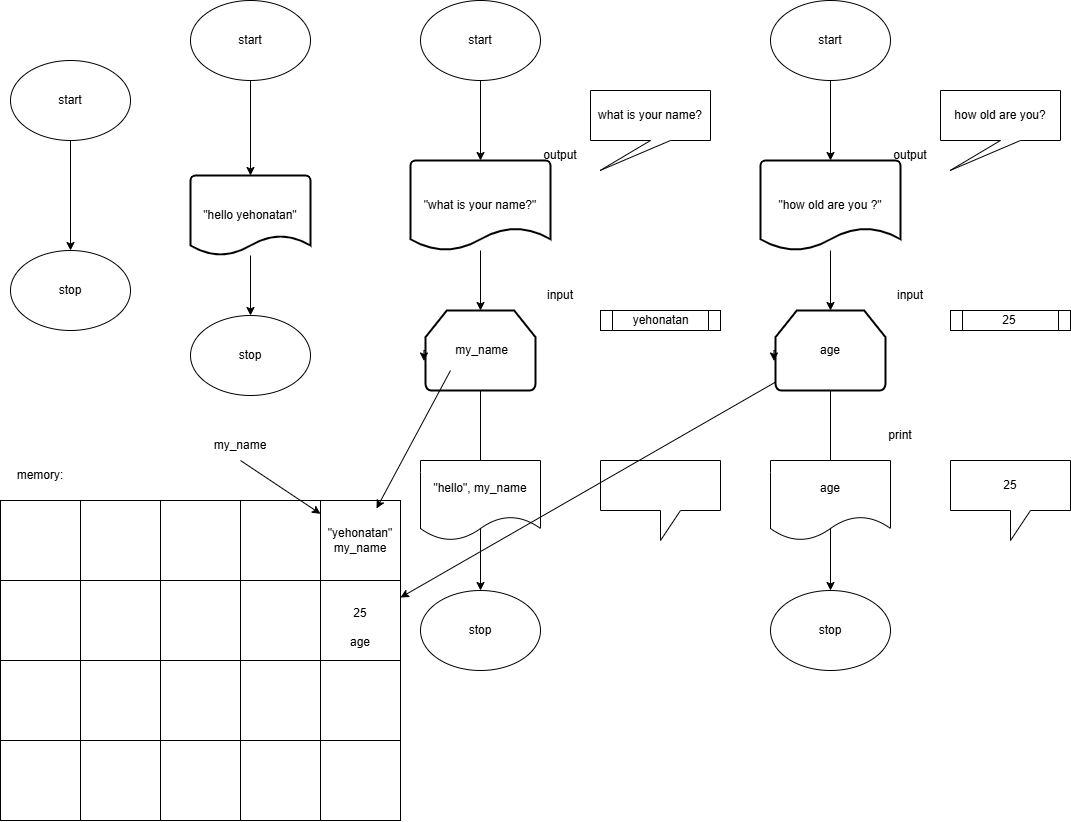

The diagram above was exported from draw.io. Its source (the exported page's mxGraphModel, read from the mxfile embedded in the PNG):
<mxGraphModel dx="1106" dy="656" grid="1" gridSize="10" guides="1" tooltips="1" connect="1" arrows="1" fold="1" page="1" pageScale="1" pageWidth="827" pageHeight="1169" math="0" shadow="0">
  <root>
    <mxCell id="0" />
    <mxCell id="1" parent="0" />
    <mxCell id="nipheLj3nUJlefZFiiL7-1" parent="1" style="ellipse;whiteSpace=wrap;html=1;" value="stop" vertex="1">
      <mxGeometry height="80" width="120" x="50" y="390" as="geometry" />
    </mxCell>
    <mxCell id="nipheLj3nUJlefZFiiL7-3" edge="1" parent="1" source="nipheLj3nUJlefZFiiL7-2" style="edgeStyle=orthogonalEdgeStyle;rounded=0;orthogonalLoop=1;jettySize=auto;html=1;" target="nipheLj3nUJlefZFiiL7-1" value="">
      <mxGeometry relative="1" as="geometry" />
    </mxCell>
    <mxCell id="nipheLj3nUJlefZFiiL7-2" parent="1" style="ellipse;whiteSpace=wrap;html=1;" value="start" vertex="1">
      <mxGeometry height="80" width="120" x="50" y="200" as="geometry" />
    </mxCell>
    <mxCell id="nipheLj3nUJlefZFiiL7-4" parent="1" style="ellipse;whiteSpace=wrap;html=1;" value="stop" vertex="1">
      <mxGeometry height="80" width="120" x="230" y="455" as="geometry" />
    </mxCell>
    <mxCell id="nipheLj3nUJlefZFiiL7-5" edge="1" parent="1" source="nipheLj3nUJlefZFiiL7-7" style="edgeStyle=orthogonalEdgeStyle;rounded=0;orthogonalLoop=1;jettySize=auto;html=1;" target="nipheLj3nUJlefZFiiL7-4" value="">
      <mxGeometry relative="1" as="geometry" />
    </mxCell>
    <mxCell id="nipheLj3nUJlefZFiiL7-6" parent="1" style="ellipse;whiteSpace=wrap;html=1;" value="start" vertex="1">
      <mxGeometry height="80" width="120" x="230" y="140" as="geometry" />
    </mxCell>
    <mxCell id="nipheLj3nUJlefZFiiL7-8" edge="1" parent="1" source="nipheLj3nUJlefZFiiL7-6" style="edgeStyle=orthogonalEdgeStyle;rounded=0;orthogonalLoop=1;jettySize=auto;html=1;" target="nipheLj3nUJlefZFiiL7-7" value="">
      <mxGeometry relative="1" as="geometry">
        <mxPoint x="290" y="235" as="sourcePoint" />
        <mxPoint x="290" y="455" as="targetPoint" />
      </mxGeometry>
    </mxCell>
    <mxCell id="nipheLj3nUJlefZFiiL7-7" parent="1" style="strokeWidth=2;html=1;shape=mxgraph.flowchart.document2;whiteSpace=wrap;size=0.25;" value="&quot;hello yehonatan&quot;" vertex="1">
      <mxGeometry height="80" width="120" x="230" y="315" as="geometry" />
    </mxCell>
    <mxCell id="nipheLj3nUJlefZFiiL7-9" parent="1" style="ellipse;whiteSpace=wrap;html=1;" value="stop" vertex="1">
      <mxGeometry height="80" width="120" x="460" y="730" as="geometry" />
    </mxCell>
    <mxCell id="nipheLj3nUJlefZFiiL7-11" parent="1" style="ellipse;whiteSpace=wrap;html=1;" value="start" vertex="1">
      <mxGeometry height="80" width="120" x="460" y="140" as="geometry" />
    </mxCell>
    <mxCell id="nipheLj3nUJlefZFiiL7-12" edge="1" parent="1" source="nipheLj3nUJlefZFiiL7-11" style="edgeStyle=orthogonalEdgeStyle;rounded=0;orthogonalLoop=1;jettySize=auto;html=1;" value="">
      <mxGeometry relative="1" as="geometry">
        <mxPoint x="520" y="220" as="sourcePoint" />
        <mxPoint x="520" y="300" as="targetPoint" />
      </mxGeometry>
    </mxCell>
    <mxCell id="nipheLj3nUJlefZFiiL7-17" edge="1" parent="1" source="nipheLj3nUJlefZFiiL7-14" style="edgeStyle=orthogonalEdgeStyle;rounded=0;orthogonalLoop=1;jettySize=auto;html=1;" target="nipheLj3nUJlefZFiiL7-9" value="">
      <mxGeometry relative="1" as="geometry" />
    </mxCell>
    <mxCell id="nipheLj3nUJlefZFiiL7-14" parent="1" style="strokeWidth=2;html=1;shape=mxgraph.flowchart.loop_limit;whiteSpace=wrap;" value="&amp;nbsp;my_name" vertex="1">
      <mxGeometry height="80" width="110" x="465" y="450" as="geometry" />
    </mxCell>
    <mxCell id="nipheLj3nUJlefZFiiL7-32" edge="1" parent="1" source="nipheLj3nUJlefZFiiL7-16" style="edgeStyle=orthogonalEdgeStyle;rounded=0;orthogonalLoop=1;jettySize=auto;html=1;" target="nipheLj3nUJlefZFiiL7-14" value="">
      <mxGeometry relative="1" as="geometry" />
    </mxCell>
    <mxCell id="nipheLj3nUJlefZFiiL7-16" parent="1" style="strokeWidth=2;html=1;shape=mxgraph.flowchart.document2;whiteSpace=wrap;size=0.25;" value="&quot;what is your name?&quot;" vertex="1">
      <mxGeometry height="90" width="140" x="450" y="300" as="geometry" />
    </mxCell>
    <mxCell id="nipheLj3nUJlefZFiiL7-18" parent="1" style="whiteSpace=wrap;html=1;aspect=fixed;" value="" vertex="1">
      <mxGeometry height="80" width="80" x="40" y="640" as="geometry" />
    </mxCell>
    <mxCell id="nipheLj3nUJlefZFiiL7-19" parent="1" style="whiteSpace=wrap;html=1;aspect=fixed;" value="&lt;div&gt;&quot;yehonatan&quot;&lt;/div&gt;my_name" vertex="1">
      <mxGeometry height="80" width="80" x="360" y="640" as="geometry" />
    </mxCell>
    <mxCell id="nipheLj3nUJlefZFiiL7-20" parent="1" style="whiteSpace=wrap;html=1;aspect=fixed;" value="" vertex="1">
      <mxGeometry height="80" width="80" x="280" y="640" as="geometry" />
    </mxCell>
    <mxCell id="nipheLj3nUJlefZFiiL7-21" parent="1" style="whiteSpace=wrap;html=1;aspect=fixed;" value="" vertex="1">
      <mxGeometry height="80" width="80" x="200" y="640" as="geometry" />
    </mxCell>
    <mxCell id="nipheLj3nUJlefZFiiL7-22" parent="1" style="whiteSpace=wrap;html=1;aspect=fixed;" value="" vertex="1">
      <mxGeometry height="80" width="80" x="120" y="640" as="geometry" />
    </mxCell>
    <mxCell id="nipheLj3nUJlefZFiiL7-23" parent="1" style="whiteSpace=wrap;html=1;aspect=fixed;" value="" vertex="1">
      <mxGeometry height="80" width="80" x="120" y="720" as="geometry" />
    </mxCell>
    <mxCell id="nipheLj3nUJlefZFiiL7-24" parent="1" style="whiteSpace=wrap;html=1;aspect=fixed;" value="" vertex="1">
      <mxGeometry height="80" width="80" x="40" y="720" as="geometry" />
    </mxCell>
    <mxCell id="nipheLj3nUJlefZFiiL7-26" parent="1" style="whiteSpace=wrap;html=1;aspect=fixed;" value="&lt;div&gt;&lt;br&gt;&lt;/div&gt;&lt;div&gt;25&lt;/div&gt;&lt;div&gt;&lt;br&gt;&lt;/div&gt;age" vertex="1">
      <mxGeometry height="80" width="80" x="360" y="720" as="geometry" />
    </mxCell>
    <mxCell id="nipheLj3nUJlefZFiiL7-27" parent="1" style="whiteSpace=wrap;html=1;aspect=fixed;" value="" vertex="1">
      <mxGeometry height="80" width="80" x="280" y="720" as="geometry" />
    </mxCell>
    <mxCell id="nipheLj3nUJlefZFiiL7-28" parent="1" style="whiteSpace=wrap;html=1;aspect=fixed;" value="" vertex="1">
      <mxGeometry height="80" width="80" x="200" y="720" as="geometry" />
    </mxCell>
    <mxCell id="nipheLj3nUJlefZFiiL7-29" parent="1" style="text;html=1;whiteSpace=wrap;strokeColor=none;fillColor=none;align=center;verticalAlign=middle;rounded=0;" value="memory:" vertex="1">
      <mxGeometry height="30" width="60" x="50" y="600" as="geometry" />
    </mxCell>
    <mxCell id="nipheLj3nUJlefZFiiL7-30" parent="1" style="text;html=1;whiteSpace=wrap;strokeColor=none;fillColor=none;align=center;verticalAlign=middle;rounded=0;" value="my_name" vertex="1">
      <mxGeometry height="30" width="60" x="250" y="570" as="geometry" />
    </mxCell>
    <mxCell id="nipheLj3nUJlefZFiiL7-31" edge="1" parent="1" source="nipheLj3nUJlefZFiiL7-30" style="endArrow=classic;html=1;rounded=0;exitX=0.5;exitY=1;exitDx=0;exitDy=0;" target="nipheLj3nUJlefZFiiL7-19" value="">
      <mxGeometry height="50" relative="1" width="50" as="geometry">
        <Array as="points" />
        <mxPoint x="340" y="590" as="sourcePoint" />
        <mxPoint x="430" y="630" as="targetPoint" />
      </mxGeometry>
    </mxCell>
    <mxCell id="nipheLj3nUJlefZFiiL7-33" parent="1" style="text;html=1;whiteSpace=wrap;strokeColor=none;fillColor=none;align=center;verticalAlign=middle;rounded=0;" value="output" vertex="1">
      <mxGeometry height="30" width="60" x="570" y="280" as="geometry" />
    </mxCell>
    <mxCell id="nipheLj3nUJlefZFiiL7-35" parent="1" style="text;html=1;whiteSpace=wrap;strokeColor=none;fillColor=none;align=center;verticalAlign=middle;rounded=0;" value="input" vertex="1">
      <mxGeometry height="30" width="60" x="570" y="420" as="geometry" />
    </mxCell>
    <mxCell id="nipheLj3nUJlefZFiiL7-36" parent="1" style="whiteSpace=wrap;html=1;aspect=fixed;" value="" vertex="1">
      <mxGeometry height="80" width="80" x="120" y="800" as="geometry" />
    </mxCell>
    <mxCell id="nipheLj3nUJlefZFiiL7-37" parent="1" style="whiteSpace=wrap;html=1;aspect=fixed;" value="" vertex="1">
      <mxGeometry height="80" width="80" x="40" y="800" as="geometry" />
    </mxCell>
    <mxCell id="nipheLj3nUJlefZFiiL7-38" parent="1" style="whiteSpace=wrap;html=1;aspect=fixed;" value="" vertex="1">
      <mxGeometry height="80" width="80" x="360" y="800" as="geometry" />
    </mxCell>
    <mxCell id="nipheLj3nUJlefZFiiL7-39" parent="1" style="whiteSpace=wrap;html=1;aspect=fixed;" value="" vertex="1">
      <mxGeometry height="80" width="80" x="280" y="800" as="geometry" />
    </mxCell>
    <mxCell id="nipheLj3nUJlefZFiiL7-40" parent="1" style="whiteSpace=wrap;html=1;aspect=fixed;" value="" vertex="1">
      <mxGeometry height="80" width="80" x="200" y="800" as="geometry" />
    </mxCell>
    <mxCell id="nipheLj3nUJlefZFiiL7-41" parent="1" style="whiteSpace=wrap;html=1;aspect=fixed;" value="" vertex="1">
      <mxGeometry height="80" width="80" x="120" y="880" as="geometry" />
    </mxCell>
    <mxCell id="nipheLj3nUJlefZFiiL7-42" parent="1" style="whiteSpace=wrap;html=1;aspect=fixed;" value="" vertex="1">
      <mxGeometry height="80" width="80" x="40" y="880" as="geometry" />
    </mxCell>
    <mxCell id="nipheLj3nUJlefZFiiL7-43" parent="1" style="whiteSpace=wrap;html=1;aspect=fixed;" value="" vertex="1">
      <mxGeometry height="80" width="80" x="360" y="880" as="geometry" />
    </mxCell>
    <mxCell id="nipheLj3nUJlefZFiiL7-44" parent="1" style="whiteSpace=wrap;html=1;aspect=fixed;" value="" vertex="1">
      <mxGeometry height="80" width="80" x="280" y="880" as="geometry" />
    </mxCell>
    <mxCell id="nipheLj3nUJlefZFiiL7-45" parent="1" style="whiteSpace=wrap;html=1;aspect=fixed;" value="" vertex="1">
      <mxGeometry height="80" width="80" x="200" y="880" as="geometry" />
    </mxCell>
    <mxCell id="nipheLj3nUJlefZFiiL7-47" parent="1" style="shape=callout;whiteSpace=wrap;html=1;perimeter=calloutPerimeter;position2=0.08;" value="what is your name?" vertex="1">
      <mxGeometry height="80" width="120" x="630" y="230" as="geometry" />
    </mxCell>
    <mxCell id="nipheLj3nUJlefZFiiL7-48" parent="1" style="shape=process;whiteSpace=wrap;html=1;backgroundOutline=1;" value="&amp;nbsp;yehonatan" vertex="1">
      <mxGeometry height="20" width="120" x="640" y="450" as="geometry" />
    </mxCell>
    <mxCell id="nipheLj3nUJlefZFiiL7-49" edge="1" parent="1" source="nipheLj3nUJlefZFiiL7-14" style="edgeStyle=orthogonalEdgeStyle;rounded=0;orthogonalLoop=1;jettySize=auto;html=1;exitX=0;exitY=0.5;exitDx=0;exitDy=0;exitPerimeter=0;entryX=-0.014;entryY=0.631;entryDx=0;entryDy=0;entryPerimeter=0;" target="nipheLj3nUJlefZFiiL7-14">
      <mxGeometry relative="1" as="geometry" />
    </mxCell>
    <mxCell id="nipheLj3nUJlefZFiiL7-50" edge="1" parent="1" source="nipheLj3nUJlefZFiiL7-19" style="endArrow=none;html=1;rounded=0;startArrow=classic;startFill=1;exitX=0.7;exitY=0.1;exitDx=0;exitDy=0;exitPerimeter=0;endFill=0;" value="">
      <mxGeometry height="50" relative="1" width="50" as="geometry">
        <mxPoint x="440" y="560" as="sourcePoint" />
        <mxPoint x="490" y="510" as="targetPoint" />
      </mxGeometry>
    </mxCell>
    <mxCell id="nipheLj3nUJlefZFiiL7-51" parent="1" style="shape=document;whiteSpace=wrap;html=1;boundedLbl=1;" value="&quot;hello&quot;, my_name" vertex="1">
      <mxGeometry height="80" width="120" x="460" y="600" as="geometry" />
    </mxCell>
    <mxCell id="nipheLj3nUJlefZFiiL7-52" parent="1" style="shape=callout;whiteSpace=wrap;html=1;perimeter=calloutPerimeter;" value="" vertex="1">
      <mxGeometry height="80" width="120" x="640" y="600" as="geometry" />
    </mxCell>
    <mxCell id="5uHNicltfL4OkCvyJo2J-1" parent="1" style="ellipse;whiteSpace=wrap;html=1;" value="stop" vertex="1">
      <mxGeometry height="80" width="120" x="810" y="730" as="geometry" />
    </mxCell>
    <mxCell id="5uHNicltfL4OkCvyJo2J-2" parent="1" style="ellipse;whiteSpace=wrap;html=1;" value="start" vertex="1">
      <mxGeometry height="80" width="120" x="810" y="140" as="geometry" />
    </mxCell>
    <mxCell id="5uHNicltfL4OkCvyJo2J-3" edge="1" parent="1" source="5uHNicltfL4OkCvyJo2J-2" style="edgeStyle=orthogonalEdgeStyle;rounded=0;orthogonalLoop=1;jettySize=auto;html=1;" value="">
      <mxGeometry relative="1" as="geometry">
        <mxPoint x="870" y="220" as="sourcePoint" />
        <mxPoint x="870" y="300" as="targetPoint" />
      </mxGeometry>
    </mxCell>
    <mxCell id="5uHNicltfL4OkCvyJo2J-4" edge="1" parent="1" source="5uHNicltfL4OkCvyJo2J-5" style="edgeStyle=orthogonalEdgeStyle;rounded=0;orthogonalLoop=1;jettySize=auto;html=1;" target="5uHNicltfL4OkCvyJo2J-1" value="">
      <mxGeometry relative="1" as="geometry" />
    </mxCell>
    <mxCell id="5uHNicltfL4OkCvyJo2J-5" parent="1" style="strokeWidth=2;html=1;shape=mxgraph.flowchart.loop_limit;whiteSpace=wrap;" value="age" vertex="1">
      <mxGeometry height="80" width="110" x="815" y="450" as="geometry" />
    </mxCell>
    <mxCell id="5uHNicltfL4OkCvyJo2J-6" edge="1" parent="1" source="5uHNicltfL4OkCvyJo2J-7" style="edgeStyle=orthogonalEdgeStyle;rounded=0;orthogonalLoop=1;jettySize=auto;html=1;" target="5uHNicltfL4OkCvyJo2J-5" value="">
      <mxGeometry relative="1" as="geometry" />
    </mxCell>
    <mxCell id="5uHNicltfL4OkCvyJo2J-7" parent="1" style="strokeWidth=2;html=1;shape=mxgraph.flowchart.document2;whiteSpace=wrap;size=0.25;" value="&quot;how old are you ?&quot;" vertex="1">
      <mxGeometry height="90" width="140" x="800" y="300" as="geometry" />
    </mxCell>
    <mxCell id="5uHNicltfL4OkCvyJo2J-8" parent="1" style="text;html=1;whiteSpace=wrap;strokeColor=none;fillColor=none;align=center;verticalAlign=middle;rounded=0;" value="output" vertex="1">
      <mxGeometry height="30" width="60" x="920" y="280" as="geometry" />
    </mxCell>
    <mxCell id="5uHNicltfL4OkCvyJo2J-9" parent="1" style="text;html=1;whiteSpace=wrap;strokeColor=none;fillColor=none;align=center;verticalAlign=middle;rounded=0;" value="input" vertex="1">
      <mxGeometry height="30" width="60" x="920" y="420" as="geometry" />
    </mxCell>
    <mxCell id="5uHNicltfL4OkCvyJo2J-10" parent="1" style="shape=callout;whiteSpace=wrap;html=1;perimeter=calloutPerimeter;position2=0.08;" value="how old are you?" vertex="1">
      <mxGeometry height="80" width="120" x="980" y="230" as="geometry" />
    </mxCell>
    <mxCell id="5uHNicltfL4OkCvyJo2J-11" parent="1" style="shape=process;whiteSpace=wrap;html=1;backgroundOutline=1;" value="25" vertex="1">
      <mxGeometry height="20" width="120" x="990" y="450" as="geometry" />
    </mxCell>
    <mxCell id="5uHNicltfL4OkCvyJo2J-12" edge="1" parent="1" source="5uHNicltfL4OkCvyJo2J-5" style="edgeStyle=orthogonalEdgeStyle;rounded=0;orthogonalLoop=1;jettySize=auto;html=1;exitX=0;exitY=0.5;exitDx=0;exitDy=0;exitPerimeter=0;entryX=-0.014;entryY=0.631;entryDx=0;entryDy=0;entryPerimeter=0;" target="5uHNicltfL4OkCvyJo2J-5">
      <mxGeometry relative="1" as="geometry" />
    </mxCell>
    <mxCell id="5uHNicltfL4OkCvyJo2J-13" parent="1" style="shape=document;whiteSpace=wrap;html=1;boundedLbl=1;" value="age" vertex="1">
      <mxGeometry height="80" width="120" x="810" y="600" as="geometry" />
    </mxCell>
    <mxCell id="5uHNicltfL4OkCvyJo2J-14" parent="1" style="shape=callout;whiteSpace=wrap;html=1;perimeter=calloutPerimeter;" value="25" vertex="1">
      <mxGeometry height="80" width="120" x="990" y="600" as="geometry" />
    </mxCell>
    <mxCell id="5uHNicltfL4OkCvyJo2J-15" edge="1" parent="1" source="nipheLj3nUJlefZFiiL7-26" style="endArrow=none;html=1;rounded=0;startArrow=classic;startFill=1;endFill=0;" target="5uHNicltfL4OkCvyJo2J-5" value="">
      <mxGeometry height="50" relative="1" width="50" as="geometry">
        <mxPoint x="740" y="570" as="sourcePoint" />
        <mxPoint x="790" y="520" as="targetPoint" />
      </mxGeometry>
    </mxCell>
    <mxCell id="5uHNicltfL4OkCvyJo2J-16" parent="1" style="text;html=1;whiteSpace=wrap;strokeColor=none;fillColor=none;align=center;verticalAlign=middle;rounded=0;" value="print" vertex="1">
      <mxGeometry height="30" width="60" x="910" y="560" as="geometry" />
    </mxCell>
  </root>
</mxGraphModel>